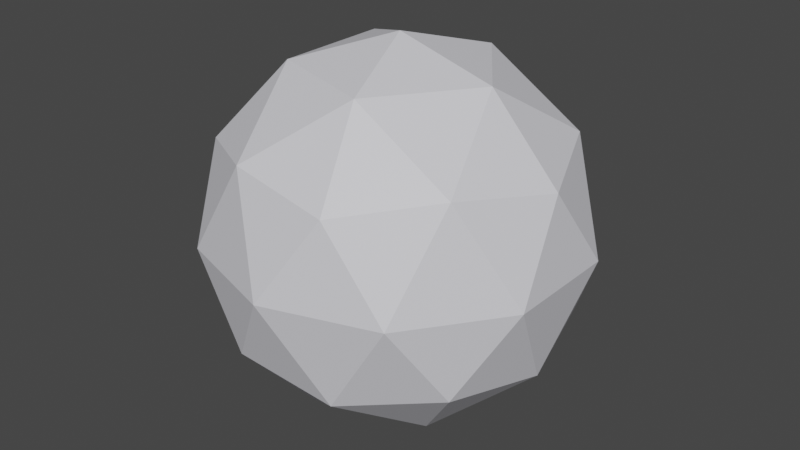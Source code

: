 # Source: target.blend  (saved by Blender 2.80.75; exported with 4.5.12 LTS)
import bpy
from mathutils import Matrix  # noqa: F401  (used for matrix-valued properties, if any)

bpy.ops.wm.read_factory_settings(use_empty=True)
scene = bpy.context.scene
scene.name = 'Scene'

# ---- collections
col_collection = bpy.data.collections.new('Collection'); scene.collection.children.link(col_collection)

# ---- materials (node trees are filled in below, after node groups)
mat_material_001 = bpy.data.materials.new('Material.001')
mat_material_001.use_transparent_shadow = False

# ---- material node trees
mat_material_001.use_nodes = True; mat_material_001.node_tree.nodes.clear()
_N = mat_material_001.node_tree.nodes; _L = mat_material_001.node_tree.links
n0 = _N.new('ShaderNodeOutputMaterial'); n0.name = 'Material Output'; n0.location = (300, 300)
n1 = _N.new('ShaderNodeBsdfPrincipled'); n1.name = 'Principled BSDF'; n1.location = (10, 300)
n1.distribution = 'GGX'
n1.subsurface_method = 'BURLEY'
n1.inputs[0].default_value = (0.7501, 0.7471, 0.8, 1.0)
n1.inputs[3].default_value = 1.45
n1.inputs[27].default_value = (0.0, 0.0, 0.0, 1.0)
n1.inputs[28].default_value = 1.0
_L.new(n1.outputs[0], n0.inputs[0])
n0.is_active_output = True

# ---- world
world_world = bpy.data.worlds.new('World'); scene.world = world_world
world_world.use_nodes = True; world_world.node_tree.nodes.clear()
_N = world_world.node_tree.nodes; _L = world_world.node_tree.links
n0 = _N.new('ShaderNodeOutputWorld'); n0.name = 'World Output'; n0.location = (300, 300)
n1 = _N.new('ShaderNodeBackground'); n1.name = 'Background'; n1.location = (10, 300)
n1.inputs[0].default_value = (0.05088, 0.05088, 0.05088, 1.0)
_L.new(n1.outputs[0], n0.inputs[0])
n0.is_active_output = True
world_world.color = (0.05088, 0.05088, 0.05088)
world_world.use_sun_shadow = False
world_world.sun_shadow_jitter_overblur = 0.0

# ---- meshes
me_icosphere = bpy.data.meshes.new('Icosphere')
me_icosphere.from_pydata([(0.0, 0.0, -1.0), (0.7236, -0.5257, -0.4472), (-0.2764, -0.8506, -0.4472), (-0.8944, 0.0, -0.4472), (-0.2764, 0.8506, -0.4472), (0.7236, 0.5257, -0.4472), (0.2764, -0.8506, 0.4472), (-0.7236, -0.5257, 0.4472), (-0.7236, 0.5257, 0.4472), (0.2764, 0.8506, 0.4472), (0.8944, 0.0, 0.4472), (0.0, 0.0, 1.0), (-0.1625, -0.5, -0.8507), (0.4253, -0.309, -0.8507), (0.2629, -0.809, -0.5257), (0.8506, 0.0, -0.5257), (0.4253, 0.309, -0.8507), (-0.5257, 0.0, -0.8507), (-0.6882, -0.5, -0.5257), (-0.1625, 0.5, -0.8507), (-0.6882, 0.5, -0.5257), (0.2629, 0.809, -0.5257), (0.9511, -0.309, 0.0), (0.9511, 0.309, 0.0), (0.0, -1.0, 0.0), (0.5878, -0.809, 0.0), (-0.9511, -0.309, 0.0), (-0.5878, -0.809, 0.0), (-0.5878, 0.809, 0.0), (-0.9511, 0.309, 0.0), (0.5878, 0.809, 0.0), (0.0, 1.0, 0.0), (0.6882, -0.5, 0.5257), (-0.2629, -0.809, 0.5257), (-0.8506, 0.0, 0.5257), (-0.2629, 0.809, 0.5257), (0.6882, 0.5, 0.5257), (0.1625, -0.5, 0.8507), (0.5257, 0.0, 0.8507), (-0.4253, -0.309, 0.8507), (-0.4253, 0.309, 0.8507), (0.1625, 0.5, 0.8507)], [], [(0, 13, 12), (1, 13, 15), (0, 12, 17), (0, 17, 19), (0, 19, 16), (1, 15, 22), (2, 14, 24), (3, 18, 26), (4, 20, 28), (5, 21, 30), (1, 22, 25), (2, 24, 27), (3, 26, 29), (4, 28, 31), (5, 30, 23), (6, 32, 37), (7, 33, 39), (8, 34, 40), (9, 35, 41), (10, 36, 38), (38, 41, 11), (38, 36, 41), (36, 9, 41), (41, 40, 11), (41, 35, 40), (35, 8, 40), (40, 39, 11), (40, 34, 39), (34, 7, 39), (39, 37, 11), (39, 33, 37), (33, 6, 37), (37, 38, 11), (37, 32, 38), (32, 10, 38), (23, 36, 10), (23, 30, 36), (30, 9, 36), (31, 35, 9), (31, 28, 35), (28, 8, 35), (29, 34, 8), (29, 26, 34), (26, 7, 34), (27, 33, 7), (27, 24, 33), (24, 6, 33), (25, 32, 6), (25, 22, 32), (22, 10, 32), (30, 31, 9), (30, 21, 31), (21, 4, 31), (28, 29, 8), (28, 20, 29), (20, 3, 29), (26, 27, 7), (26, 18, 27), (18, 2, 27), (24, 25, 6), (24, 14, 25), (14, 1, 25), (22, 23, 10), (22, 15, 23), (15, 5, 23), (16, 21, 5), (16, 19, 21), (19, 4, 21), (19, 20, 4), (19, 17, 20), (17, 3, 20), (17, 18, 3), (17, 12, 18), (12, 2, 18), (15, 16, 5), (15, 13, 16), (13, 0, 16), (12, 14, 2), (12, 13, 14), (13, 1, 14)])
_uv = me_icosphere.uv_layers.new(name='UVMap')
_uv.uv.foreach_set('vector', [0.8182, 0.0, 0.7727, 0.07873, 0.8636, 0.07873, 0.7273, 0.1575, 0.6818, 0.07873, 0.6364, 0.1575, 0.09091, 0.0, 0.04545, 0.07873, 0.1364, 0.07873, 0.2727, 0.0, 0.2273, 0.07873, 0.3182, 0.07873, 0.4545, 0.0, 0.4091, 0.07873, 0.5, 0.07873, 0.7273, 0.1575, 0.6364, 0.1575, 0.6818, 0.2362, 0.9091, 0.1575, 0.8182, 0.1575, 0.8636, 0.2362, 0.1818, 0.1575, 0.09091, 0.1575, 0.1364, 0.2362, 0.3636, 0.1575, 0.2727, 0.1575, 0.3182, 0.2362, 0.5455, 0.1575, 0.4545, 0.1575, 0.5, 0.2362, 0.7273, 0.1575, 0.6818, 0.2362, 0.7727, 0.2362, 0.9091, 0.1575, 0.8636, 0.2362, 0.9545, 0.2362, 0.1818, 0.1575, 0.1364, 0.2362, 0.2273, 0.2362, 0.3636, 0.1575, 0.3182, 0.2362, 0.4091, 0.2362, 0.5455, 0.1575, 0.5, 0.2362, 0.5909, 0.2362, 0.8182, 0.3149, 0.7273, 0.3149, 0.7727, 0.3937, 1.0, 0.3149, 0.9091, 0.3149, 0.9545, 0.3937, 0.2727, 0.3149, 0.1818, 0.3149, 0.2273, 0.3937, 0.4545, 0.3149, 0.3636, 0.3149, 0.4091, 0.3937, 0.6364, 0.3149, 0.5455, 0.3149, 0.5909, 0.3937, 0.5909, 0.3937, 0.5, 0.3937, 0.5455, 0.4724, 0.5909, 0.3937, 0.5455, 0.3149, 0.5, 0.3937, 0.5455, 0.3149, 0.4545, 0.3149, 0.5, 0.3937, 0.4091, 0.3937, 0.3182, 0.3937, 0.3636, 0.4724, 0.4091, 0.3937, 0.3636, 0.3149, 0.3182, 0.3937, 0.3636, 0.3149, 0.2727, 0.3149, 0.3182, 0.3937, 0.2273, 0.3937, 0.1364, 0.3937, 0.1818, 0.4724, 0.2273, 0.3937, 0.1818, 0.3149, 0.1364, 0.3937, 0.1818, 0.3149, 0.09091, 0.3149, 0.1364, 0.3937, 0.9545, 0.3937, 0.8636, 0.3937, 0.9091, 0.4724, 0.9545, 0.3937, 0.9091, 0.3149, 0.8636, 0.3937, 0.9091, 0.3149, 0.8182, 0.3149, 0.8636, 0.3937, 0.7727, 0.3937, 0.6818, 0.3937, 0.7273, 0.4724, 0.7727, 0.3937, 0.7273, 0.3149, 0.6818, 0.3937, 0.7273, 0.3149, 0.6364, 0.3149, 0.6818, 0.3937, 0.5909, 0.2362, 0.5455, 0.3149, 0.6364, 0.3149, 0.5909, 0.2362, 0.5, 0.2362, 0.5455, 0.3149, 0.5, 0.2362, 0.4545, 0.3149, 0.5455, 0.3149, 0.4091, 0.2362, 0.3636, 0.3149, 0.4545, 0.3149, 0.4091, 0.2362, 0.3182, 0.2362, 0.3636, 0.3149, 0.3182, 0.2362, 0.2727, 0.3149, 0.3636, 0.3149, 0.2273, 0.2362, 0.1818, 0.3149, 0.2727, 0.3149, 0.2273, 0.2362, 0.1364, 0.2362, 0.1818, 0.3149, 0.1364, 0.2362, 0.09091, 0.3149, 0.1818, 0.3149, 0.9545, 0.2362, 0.9091, 0.3149, 1.0, 0.3149, 0.9545, 0.2362, 0.8636, 0.2362, 0.9091, 0.3149, 0.8636, 0.2362, 0.8182, 0.3149, 0.9091, 0.3149, 0.7727, 0.2362, 0.7273, 0.3149, 0.8182, 0.3149, 0.7727, 0.2362, 0.6818, 0.2362, 0.7273, 0.3149, 0.6818, 0.2362, 0.6364, 0.3149, 0.7273, 0.3149, 0.5, 0.2362, 0.4091, 0.2362, 0.4545, 0.3149, 0.5, 0.2362, 0.4545, 0.1575, 0.4091, 0.2362, 0.4545, 0.1575, 0.3636, 0.1575, 0.4091, 0.2362, 0.3182, 0.2362, 0.2273, 0.2362, 0.2727, 0.3149, 0.3182, 0.2362, 0.2727, 0.1575, 0.2273, 0.2362, 0.2727, 0.1575, 0.1818, 0.1575, 0.2273, 0.2362, 0.1364, 0.2362, 0.04545, 0.2362, 0.09091, 0.3149, 0.1364, 0.2362, 0.09091, 0.1575, 0.04545, 0.2362, 0.09091, 0.1575, 0.0, 0.1575, 0.04545, 0.2362, 0.8636, 0.2362, 0.7727, 0.2362, 0.8182, 0.3149, 0.8636, 0.2362, 0.8182, 0.1575, 0.7727, 0.2362, 0.8182, 0.1575, 0.7273, 0.1575, 0.7727, 0.2362, 0.6818, 0.2362, 0.5909, 0.2362, 0.6364, 0.3149, 0.6818, 0.2362, 0.6364, 0.1575, 0.5909, 0.2362, 0.6364, 0.1575, 0.5455, 0.1575, 0.5909, 0.2362, 0.5, 0.07873, 0.4545, 0.1575, 0.5455, 0.1575, 0.5, 0.07873, 0.4091, 0.07873, 0.4545, 0.1575, 0.4091, 0.07873, 0.3636, 0.1575, 0.4545, 0.1575, 0.3182, 0.07873, 0.2727, 0.1575, 0.3636, 0.1575, 0.3182, 0.07873, 0.2273, 0.07873, 0.2727, 0.1575, 0.2273, 0.07873, 0.1818, 0.1575, 0.2727, 0.1575, 0.1364, 0.07873, 0.09091, 0.1575, 0.1818, 0.1575, 0.1364, 0.07873, 0.04545, 0.07873, 0.09091, 0.1575, 0.04545, 0.07873, 0.0, 0.1575, 0.09091, 0.1575, 0.6364, 0.1575, 0.5909, 0.07873, 0.5455, 0.1575, 0.6364, 0.1575, 0.6818, 0.07873, 0.5909, 0.07873, 0.6818, 0.07873, 0.6364, 0.0, 0.5909, 0.07873, 0.8636, 0.07873, 0.8182, 0.1575, 0.9091, 0.1575, 0.8636, 0.07873, 0.7727, 0.07873, 0.8182, 0.1575, 0.7727, 0.07873, 0.7273, 0.1575, 0.8182, 0.1575])
me_icosphere.materials.append(mat_material_001)
me_icosphere.use_remesh_preserve_volume = False
me_icosphere.use_remesh_preserve_attributes = False
me_icosphere.use_mirror_vertex_groups = False
me_icosphere.update()

# ---- objects
ob_icosphere = bpy.data.objects.new('Icosphere', me_icosphere)

# ---- transforms, parenting, visibility, modifiers, constraints
ob_icosphere.location = (0.0, 0.0, 0.0)
ob_icosphere.scale = (0.2574, 0.2574, 0.2574)
ob_icosphere.lineart.crease_threshold = 0.0

# ---- collection membership
col_collection.objects.link(ob_icosphere)

# ---- scene / render settings (as saved in the file)
scene.frame_start = 1; scene.frame_end = 250; scene.frame_set(1)
scene.render.engine = 'BLENDER_EEVEE_NEXT'
scene.cycles.use_denoising = False
scene.cycles.samples = 128
scene.cycles.sampling_pattern = 'TABULATED_SOBOL'
scene.cycles.use_adaptive_sampling = False
scene.cycles.use_light_tree = False
scene.view_settings.view_transform = 'Filmic'
bpy.context.view_layer.update()

# ---- added for rendering (the .blend has no active camera and no usable light): camera, sun
cam_auto = bpy.data.cameras.new('AutoCamera')
cam_auto.lens = 50.0
cam_auto.sensor_width = 36.0
cam_auto.clip_end = 1000.0
ob_auto_camera = bpy.data.objects.new('AutoCamera', cam_auto)
scene.collection.objects.link(ob_auto_camera)
ob_auto_camera.location = (0.81161, -0.973932, 0.649288)
ob_auto_camera.rotation_euler = (1.09748, -7.21219e-08, 0.694738)
scene.camera = ob_auto_camera
light_auto_sun = bpy.data.lights.new('AutoSun', 'SUN')
light_auto_sun.energy = 3.0
light_auto_sun.angle = 0.0523599
ob_auto_sun = bpy.data.objects.new('AutoSun', light_auto_sun)
scene.collection.objects.link(ob_auto_sun)
ob_auto_sun.rotation_euler = (0.872665, 0.174533, 0.523599)
bpy.context.view_layer.update()
